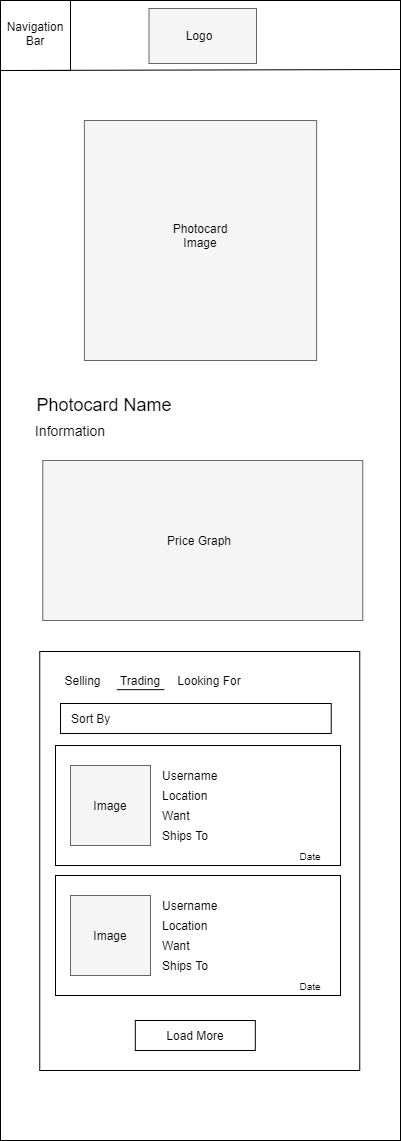

The diagram above was exported from draw.io. Its source (the exported page's mxGraphModel, read from the mxfile embedded in the PNG):
<mxGraphModel dx="1628" dy="1860" grid="1" gridSize="10" guides="1" tooltips="1" connect="1" arrows="1" fold="1" page="1" pageScale="1" pageWidth="850" pageHeight="1100" math="0" shadow="0">
  <root>
    <mxCell id="0" />
    <mxCell id="1" parent="0" />
    <mxCell id="2" value="" style="rounded=0;whiteSpace=wrap;html=1;imageHeight=24;" vertex="1" parent="1">
      <mxGeometry x="690" y="120" width="400" height="1140" as="geometry" />
    </mxCell>
    <mxCell id="3" value="" style="rounded=0;whiteSpace=wrap;html=1;strokeColor=#666666;fillColor=#f5f5f5;fontColor=#333333;" vertex="1" parent="1">
      <mxGeometry x="838.5" y="128" width="107.5" height="55" as="geometry" />
    </mxCell>
    <mxCell id="4" value="Logo" style="text;html=1;strokeColor=none;fillColor=none;align=center;verticalAlign=middle;whiteSpace=wrap;rounded=0;" vertex="1" parent="1">
      <mxGeometry x="869.25" y="145" width="40" height="20" as="geometry" />
    </mxCell>
    <mxCell id="5" value="" style="whiteSpace=wrap;html=1;aspect=fixed;strokeColor=#000000;" vertex="1" parent="1">
      <mxGeometry x="690" y="120" width="70" height="70" as="geometry" />
    </mxCell>
    <mxCell id="6" value="Navigation&lt;br&gt;Bar" style="text;html=1;strokeColor=none;fillColor=none;align=center;verticalAlign=middle;whiteSpace=wrap;rounded=0;" vertex="1" parent="1">
      <mxGeometry x="705" y="143" width="40" height="20" as="geometry" />
    </mxCell>
    <mxCell id="7" value="" style="endArrow=none;html=1;exitX=0;exitY=1;exitDx=0;exitDy=0;" edge="1" source="5" parent="1">
      <mxGeometry width="50" height="50" relative="1" as="geometry">
        <mxPoint x="950" y="210" as="sourcePoint" />
        <mxPoint x="1090" y="189" as="targetPoint" />
      </mxGeometry>
    </mxCell>
    <mxCell id="8" value="" style="rounded=0;whiteSpace=wrap;html=1;fillColor=#f5f5f5;strokeColor=#666666;fontColor=#333333;" vertex="1" parent="1">
      <mxGeometry x="773.88" y="240" width="232.25" height="240" as="geometry" />
    </mxCell>
    <mxCell id="9" value="Photocard&lt;br&gt;Image" style="text;html=1;strokeColor=none;fillColor=none;align=center;verticalAlign=middle;whiteSpace=wrap;rounded=0;" vertex="1" parent="1">
      <mxGeometry x="860" y="330" width="60" height="50" as="geometry" />
    </mxCell>
    <mxCell id="10" value="&lt;font style=&quot;font-size: 18px&quot;&gt;Photocard Name&lt;/font&gt;" style="text;html=1;strokeColor=none;fillColor=none;align=center;verticalAlign=middle;whiteSpace=wrap;rounded=0;" vertex="1" parent="1">
      <mxGeometry x="719.25" y="500" width="150" height="50" as="geometry" />
    </mxCell>
    <mxCell id="11" value="&lt;font style=&quot;font-size: 14px&quot;&gt;Information&lt;/font&gt;" style="text;html=1;strokeColor=none;fillColor=none;align=center;verticalAlign=middle;whiteSpace=wrap;rounded=0;" vertex="1" parent="1">
      <mxGeometry x="710" y="535" width="100" height="30" as="geometry" />
    </mxCell>
    <mxCell id="12" value="" style="rounded=0;whiteSpace=wrap;html=1;fillColor=#f5f5f5;strokeColor=#666666;fontColor=#333333;" vertex="1" parent="1">
      <mxGeometry x="732.25" y="580" width="320" height="160" as="geometry" />
    </mxCell>
    <mxCell id="13" value="Price Graph" style="text;html=1;strokeColor=none;fillColor=none;align=center;verticalAlign=middle;whiteSpace=wrap;rounded=0;" vertex="1" parent="1">
      <mxGeometry x="850.37" y="635" width="77.75" height="50" as="geometry" />
    </mxCell>
    <mxCell id="14" value="" style="rounded=0;whiteSpace=wrap;html=1;arcSize=7;" vertex="1" parent="1">
      <mxGeometry x="729.25" y="771" width="320" height="419" as="geometry" />
    </mxCell>
    <mxCell id="15" value="Selling" style="text;html=1;strokeColor=none;fillColor=none;align=center;verticalAlign=middle;whiteSpace=wrap;rounded=0;" vertex="1" parent="1">
      <mxGeometry x="745" y="790" width="55" height="20" as="geometry" />
    </mxCell>
    <mxCell id="16" value="" style="rounded=0;whiteSpace=wrap;html=1;" vertex="1" parent="1">
      <mxGeometry x="745" y="865" width="285" height="120" as="geometry" />
    </mxCell>
    <mxCell id="17" value="" style="endArrow=none;html=1;" edge="1" parent="1">
      <mxGeometry width="50" height="50" relative="1" as="geometry">
        <mxPoint x="806.25" y="809.1700000000001" as="sourcePoint" />
        <mxPoint x="853.75" y="809.1700000000001" as="targetPoint" />
      </mxGeometry>
    </mxCell>
    <mxCell id="18" value="" style="rounded=0;whiteSpace=wrap;html=1;fillColor=#f5f5f5;strokeColor=#666666;fontColor=#333333;" vertex="1" parent="1">
      <mxGeometry x="760" y="885" width="80" height="80" as="geometry" />
    </mxCell>
    <mxCell id="19" value="Image" style="text;html=1;strokeColor=none;fillColor=none;align=center;verticalAlign=middle;whiteSpace=wrap;rounded=0;" vertex="1" parent="1">
      <mxGeometry x="775" y="915" width="50" height="20" as="geometry" />
    </mxCell>
    <mxCell id="20" value="Username" style="text;html=1;strokeColor=none;fillColor=none;align=left;verticalAlign=middle;whiteSpace=wrap;rounded=0;" vertex="1" parent="1">
      <mxGeometry x="850" y="885" width="69.63" height="20" as="geometry" />
    </mxCell>
    <mxCell id="21" value="Location" style="text;html=1;strokeColor=none;fillColor=none;align=left;verticalAlign=middle;whiteSpace=wrap;rounded=0;" vertex="1" parent="1">
      <mxGeometry x="850" y="905" width="69.63" height="20" as="geometry" />
    </mxCell>
    <mxCell id="22" value="Want" style="text;html=1;strokeColor=none;fillColor=none;align=left;verticalAlign=middle;whiteSpace=wrap;rounded=0;" vertex="1" parent="1">
      <mxGeometry x="850" y="925" width="69.63" height="20" as="geometry" />
    </mxCell>
    <mxCell id="23" value="&lt;font style=&quot;font-size: 10px&quot;&gt;Date&lt;/font&gt;" style="text;html=1;strokeColor=none;fillColor=none;align=center;verticalAlign=middle;whiteSpace=wrap;rounded=0;" vertex="1" parent="1">
      <mxGeometry x="980" y="965" width="40" height="20" as="geometry" />
    </mxCell>
    <mxCell id="24" value="" style="rounded=0;whiteSpace=wrap;html=1;" vertex="1" parent="1">
      <mxGeometry x="745" y="995" width="285" height="120" as="geometry" />
    </mxCell>
    <mxCell id="25" value="" style="rounded=0;whiteSpace=wrap;html=1;fillColor=#f5f5f5;strokeColor=#666666;fontColor=#333333;" vertex="1" parent="1">
      <mxGeometry x="760" y="1015" width="80" height="80" as="geometry" />
    </mxCell>
    <mxCell id="26" value="Image" style="text;html=1;strokeColor=none;fillColor=none;align=center;verticalAlign=middle;whiteSpace=wrap;rounded=0;" vertex="1" parent="1">
      <mxGeometry x="775" y="1045" width="50" height="20" as="geometry" />
    </mxCell>
    <mxCell id="27" value="Username" style="text;html=1;strokeColor=none;fillColor=none;align=left;verticalAlign=middle;whiteSpace=wrap;rounded=0;" vertex="1" parent="1">
      <mxGeometry x="850" y="1015" width="69.63" height="20" as="geometry" />
    </mxCell>
    <mxCell id="28" value="Location" style="text;html=1;strokeColor=none;fillColor=none;align=left;verticalAlign=middle;whiteSpace=wrap;rounded=0;" vertex="1" parent="1">
      <mxGeometry x="850" y="1035" width="69.63" height="20" as="geometry" />
    </mxCell>
    <mxCell id="29" value="Want" style="text;html=1;strokeColor=none;fillColor=none;align=left;verticalAlign=middle;whiteSpace=wrap;rounded=0;" vertex="1" parent="1">
      <mxGeometry x="850" y="1055" width="69.63" height="20" as="geometry" />
    </mxCell>
    <mxCell id="30" value="&lt;font style=&quot;font-size: 10px&quot;&gt;Date&lt;/font&gt;" style="text;html=1;strokeColor=none;fillColor=none;align=center;verticalAlign=middle;whiteSpace=wrap;rounded=0;" vertex="1" parent="1">
      <mxGeometry x="980" y="1095" width="40" height="20" as="geometry" />
    </mxCell>
    <mxCell id="31" value="" style="rounded=0;whiteSpace=wrap;html=1;" vertex="1" parent="1">
      <mxGeometry x="750" y="823" width="270.75" height="30" as="geometry" />
    </mxCell>
    <mxCell id="32" value="Sort By" style="text;html=1;strokeColor=none;fillColor=none;align=left;verticalAlign=middle;whiteSpace=wrap;rounded=0;" vertex="1" parent="1">
      <mxGeometry x="759" y="828" width="100" height="20" as="geometry" />
    </mxCell>
    <mxCell id="33" value="Load More" style="rounded=0;whiteSpace=wrap;html=1;" vertex="1" parent="1">
      <mxGeometry x="824.81" y="1140" width="120" height="30" as="geometry" />
    </mxCell>
    <mxCell id="34" value="Trading" style="text;html=1;strokeColor=none;fillColor=none;align=center;verticalAlign=middle;whiteSpace=wrap;rounded=0;" vertex="1" parent="1">
      <mxGeometry x="810" y="790" width="40" height="20" as="geometry" />
    </mxCell>
    <mxCell id="35" value="Looking For" style="text;html=1;strokeColor=none;fillColor=none;align=center;verticalAlign=middle;whiteSpace=wrap;rounded=0;" vertex="1" parent="1">
      <mxGeometry x="860" y="790" width="77.75" height="20" as="geometry" />
    </mxCell>
    <mxCell id="36" value="Ships To&amp;nbsp;" style="text;html=1;strokeColor=none;fillColor=none;align=left;verticalAlign=middle;whiteSpace=wrap;rounded=0;" vertex="1" parent="1">
      <mxGeometry x="850.37" y="945" width="60" height="20" as="geometry" />
    </mxCell>
    <mxCell id="37" value="Ships To&amp;nbsp;" style="text;html=1;strokeColor=none;fillColor=none;align=left;verticalAlign=middle;whiteSpace=wrap;rounded=0;" vertex="1" parent="1">
      <mxGeometry x="850.37" y="1075" width="60" height="20" as="geometry" />
    </mxCell>
  </root>
</mxGraphModel>